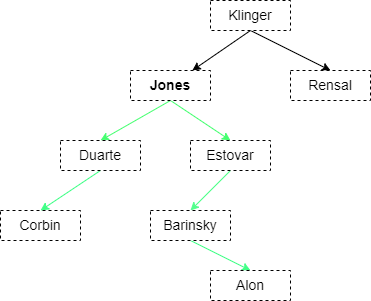

The diagram above was exported from draw.io. Its source (the exported page's mxGraphModel, read from the mxfile embedded in the PNG):
<mxGraphModel dx="1103" dy="1025" grid="1" gridSize="10" guides="1" tooltips="1" connect="1" arrows="1" fold="1" page="1" pageScale="1" pageWidth="827" pageHeight="1169" math="0" shadow="0">
  <root>
    <mxCell id="0" />
    <mxCell id="1" parent="0" />
    <mxCell id="SOVC0QjVc7U22-7I4L1c-23" style="rounded=0;orthogonalLoop=1;jettySize=auto;html=1;exitX=0.5;exitY=1;exitDx=0;exitDy=0;fontSize=14;" edge="1" parent="1" source="SOVC0QjVc7U22-7I4L1c-15" target="SOVC0QjVc7U22-7I4L1c-16">
      <mxGeometry relative="1" as="geometry" />
    </mxCell>
    <mxCell id="SOVC0QjVc7U22-7I4L1c-24" style="edgeStyle=none;rounded=0;orthogonalLoop=1;jettySize=auto;html=1;exitX=0.5;exitY=1;exitDx=0;exitDy=0;entryX=0.5;entryY=0;entryDx=0;entryDy=0;fontSize=14;" edge="1" parent="1" source="SOVC0QjVc7U22-7I4L1c-15" target="SOVC0QjVc7U22-7I4L1c-17">
      <mxGeometry relative="1" as="geometry" />
    </mxCell>
    <mxCell id="SOVC0QjVc7U22-7I4L1c-15" value="Klinger" style="rounded=0;whiteSpace=wrap;html=1;dashed=1;fontSize=14;fillColor=#FFFFFF;" vertex="1" parent="1">
      <mxGeometry x="310" y="240" width="80" height="30" as="geometry" />
    </mxCell>
    <mxCell id="SOVC0QjVc7U22-7I4L1c-25" style="edgeStyle=none;rounded=0;orthogonalLoop=1;jettySize=auto;html=1;exitX=0.5;exitY=1;exitDx=0;exitDy=0;entryX=0.5;entryY=0;entryDx=0;entryDy=0;fontSize=14;strokeColor=#45FF70;" edge="1" parent="1" source="SOVC0QjVc7U22-7I4L1c-16" target="SOVC0QjVc7U22-7I4L1c-18">
      <mxGeometry relative="1" as="geometry" />
    </mxCell>
    <mxCell id="SOVC0QjVc7U22-7I4L1c-26" style="edgeStyle=none;rounded=0;orthogonalLoop=1;jettySize=auto;html=1;exitX=0.5;exitY=1;exitDx=0;exitDy=0;entryX=0.5;entryY=0;entryDx=0;entryDy=0;fontSize=14;strokeColor=#45FF70;" edge="1" parent="1" source="SOVC0QjVc7U22-7I4L1c-16" target="SOVC0QjVc7U22-7I4L1c-19">
      <mxGeometry relative="1" as="geometry" />
    </mxCell>
    <mxCell id="SOVC0QjVc7U22-7I4L1c-16" value="&lt;b&gt;Jones&lt;/b&gt;" style="rounded=0;whiteSpace=wrap;html=1;dashed=1;fontSize=14;fillColor=#FFFFFF;" vertex="1" parent="1">
      <mxGeometry x="230" y="310" width="80" height="30" as="geometry" />
    </mxCell>
    <mxCell id="SOVC0QjVc7U22-7I4L1c-17" value="Rensal" style="rounded=0;whiteSpace=wrap;html=1;dashed=1;fontSize=14;fillColor=#FFFFFF;" vertex="1" parent="1">
      <mxGeometry x="390" y="310" width="80" height="30" as="geometry" />
    </mxCell>
    <mxCell id="SOVC0QjVc7U22-7I4L1c-27" style="edgeStyle=none;rounded=0;orthogonalLoop=1;jettySize=auto;html=1;exitX=0.5;exitY=1;exitDx=0;exitDy=0;entryX=0.5;entryY=0;entryDx=0;entryDy=0;fontSize=14;strokeColor=#40FF86;" edge="1" parent="1" source="SOVC0QjVc7U22-7I4L1c-18" target="SOVC0QjVc7U22-7I4L1c-20">
      <mxGeometry relative="1" as="geometry" />
    </mxCell>
    <mxCell id="SOVC0QjVc7U22-7I4L1c-18" value="Duarte" style="rounded=0;whiteSpace=wrap;html=1;dashed=1;fontSize=14;fillColor=#FFFFFF;" vertex="1" parent="1">
      <mxGeometry x="160" y="380" width="80" height="30" as="geometry" />
    </mxCell>
    <mxCell id="SOVC0QjVc7U22-7I4L1c-28" style="edgeStyle=none;rounded=0;orthogonalLoop=1;jettySize=auto;html=1;exitX=0.5;exitY=1;exitDx=0;exitDy=0;entryX=0.5;entryY=0;entryDx=0;entryDy=0;fontSize=14;strokeColor=#52FF8B;" edge="1" parent="1" source="SOVC0QjVc7U22-7I4L1c-19" target="SOVC0QjVc7U22-7I4L1c-21">
      <mxGeometry relative="1" as="geometry" />
    </mxCell>
    <mxCell id="SOVC0QjVc7U22-7I4L1c-19" value="Estovar" style="rounded=0;whiteSpace=wrap;html=1;dashed=1;fontSize=14;fillColor=#FFFFFF;" vertex="1" parent="1">
      <mxGeometry x="290" y="380" width="80" height="30" as="geometry" />
    </mxCell>
    <mxCell id="SOVC0QjVc7U22-7I4L1c-20" value="Corbin" style="rounded=0;whiteSpace=wrap;html=1;dashed=1;fontSize=14;fillColor=#FFFFFF;" vertex="1" parent="1">
      <mxGeometry x="100" y="450" width="80" height="30" as="geometry" />
    </mxCell>
    <mxCell id="SOVC0QjVc7U22-7I4L1c-29" style="edgeStyle=none;rounded=0;orthogonalLoop=1;jettySize=auto;html=1;exitX=0.5;exitY=1;exitDx=0;exitDy=0;entryX=0.5;entryY=0;entryDx=0;entryDy=0;fontSize=14;strokeColor=#40FF86;" edge="1" parent="1" source="SOVC0QjVc7U22-7I4L1c-21" target="SOVC0QjVc7U22-7I4L1c-22">
      <mxGeometry relative="1" as="geometry" />
    </mxCell>
    <mxCell id="SOVC0QjVc7U22-7I4L1c-21" value="Barinsky" style="rounded=0;whiteSpace=wrap;html=1;dashed=1;fontSize=14;fillColor=#FFFFFF;" vertex="1" parent="1">
      <mxGeometry x="250" y="450" width="80" height="30" as="geometry" />
    </mxCell>
    <mxCell id="SOVC0QjVc7U22-7I4L1c-22" value="Alon" style="rounded=0;whiteSpace=wrap;html=1;dashed=1;fontSize=14;fillColor=#FFFFFF;" vertex="1" parent="1">
      <mxGeometry x="310" y="510" width="80" height="30" as="geometry" />
    </mxCell>
  </root>
</mxGraphModel>